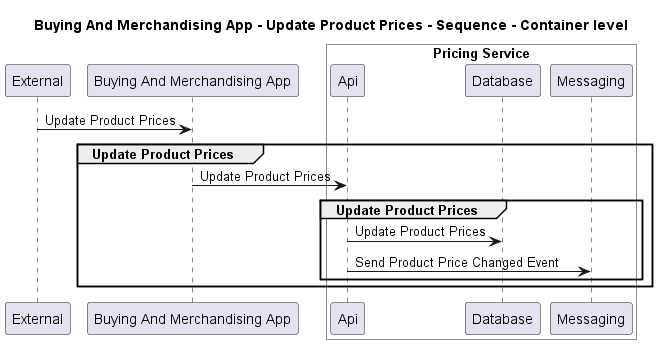

The diagram above was rendered by PlantUML. Its source (embedded in the PNG):
@startuml
!pragma layout smetana

title Buying And Merchandising App - Update Product Prices - Sequence - Container level

participant "External" as C4InterFlow.SoftwareSystems.ExternalSystem
participant "Buying And Merchandising App" as ECommercePlatform.SoftwareSystems.BuyingAndMerchandisingApp

box "Pricing Service" #White
    participant "Api" as ECommercePlatform.SoftwareSystems.PricingService.Containers.Api
    participant "Database" as ECommercePlatform.SoftwareSystems.PricingService.Containers.Database
    participant "Messaging" as ECommercePlatform.SoftwareSystems.PricingService.Containers.Messaging
end box


C4InterFlow.SoftwareSystems.ExternalSystem -> ECommercePlatform.SoftwareSystems.BuyingAndMerchandisingApp : Update Product Prices
group Update Product Prices
ECommercePlatform.SoftwareSystems.BuyingAndMerchandisingApp -> ECommercePlatform.SoftwareSystems.PricingService.Containers.Api : Update Product Prices
group Update Product Prices
ECommercePlatform.SoftwareSystems.PricingService.Containers.Api -> ECommercePlatform.SoftwareSystems.PricingService.Containers.Database : Update Product Prices
ECommercePlatform.SoftwareSystems.PricingService.Containers.Api -> ECommercePlatform.SoftwareSystems.PricingService.Containers.Messaging : Send Product Price Changed Event
end
end


@enduml